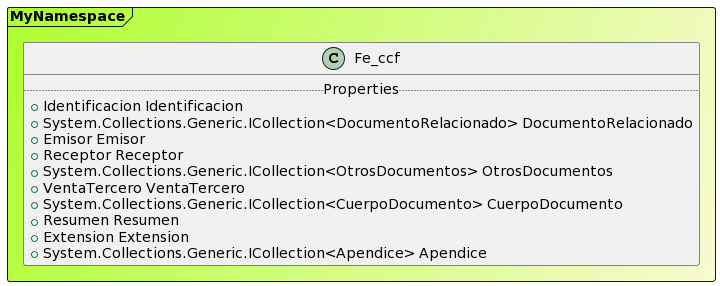

The diagram above was rendered by PlantUML. Its source (embedded in the PNG):
@startuml

Frame MyNamespace #GreenYellow/LightGoldenRodYellow{
class Fe_ccf {
.. Properties ..
+ Identificacion Identificacion
+ System.Collections.Generic.ICollection<DocumentoRelacionado> DocumentoRelacionado
+ Emisor Emisor
+ Receptor Receptor
+ System.Collections.Generic.ICollection<OtrosDocumentos> OtrosDocumentos
+ VentaTercero VentaTercero
+ System.Collections.Generic.ICollection<CuerpoDocumento> CuerpoDocumento
+ Resumen Resumen
+ Extension Extension
+ System.Collections.Generic.ICollection<Apendice> Apendice
}
}
@enduml